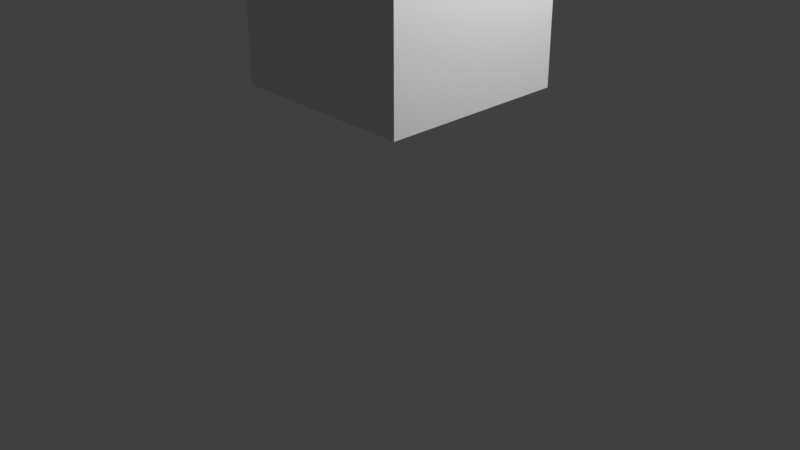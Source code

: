 # Source: parenting.blend  (saved by Blender 2.81.3; exported with 4.5.12 LTS)
import bpy
from mathutils import Matrix  # noqa: F401  (used for matrix-valued properties, if any)

bpy.ops.wm.read_factory_settings(use_empty=True)
scene = bpy.context.scene
scene.name = 'Scene'

# ---- collections
col_collection = bpy.data.collections.new('Collection'); scene.collection.children.link(col_collection)

# ---- materials (node trees are filled in below, after node groups)
mat_material = bpy.data.materials.new('Material')
mat_material.displacement_method = 'DISPLACEMENT'
mat_material.alpha_threshold = 0.0
mat_material.roughness = 0.5
mat_material.line_color = (0.0, 0.0, 0.0, 1.0)

# ---- material node trees
mat_material.use_nodes = True; mat_material.node_tree.nodes.clear()
_N = mat_material.node_tree.nodes; _L = mat_material.node_tree.links
n0 = _N.new('ShaderNodeOutputMaterial'); n0.name = 'Material Output'; n0.location = (300, 300)
n1 = _N.new('ShaderNodeBsdfPrincipled'); n1.name = 'Principled BSDF'; n1.location = (10, 300)
n1.distribution = 'GGX'
n1.subsurface_method = 'BURLEY'
n1.inputs[3].default_value = 1.45
n1.inputs[27].default_value = (0.0, 0.0, 0.0, 1.0)
n1.inputs[28].default_value = 1.0
_L.new(n1.outputs[0], n0.inputs[0])
n0.is_active_output = True

# ---- world
world_world = bpy.data.worlds.new('World'); scene.world = world_world
world_world.color = (0.05088, 0.05088, 0.05088)
world_world.use_sun_shadow = False
world_world.sun_shadow_jitter_overblur = 0.0

# ---- cameras
cam_camera = bpy.data.cameras.new('Camera')
cam_camera.clip_end = 100.0
cam_camera.ortho_scale = 7.314
cam_camera.dof.focus_distance = 0.0
cam_camera.dof.aperture_fstop = 128.0

# ---- lights
light_light = bpy.data.lights.new('Light', 'POINT')
light_light.transmission_factor = 0.0
light_light.cutoff_distance = 30.0
light_light.energy = 1000.0
light_light.shadow_buffer_clip_start = 1.001
light_light.shadow_soft_size = 0.1
light_light.shadow_maximum_resolution = 0.006
light_light.use_absolute_resolution = True

# ---- meshes
me_cube = bpy.data.meshes.new('Cube')
me_cube.from_pydata([(1.0, 1.0, 1.0), (1.0, 1.0, -1.0), (1.0, -1.0, 1.0), (1.0, -1.0, -1.0), (-1.0, 1.0, 1.0), (-1.0, 1.0, -1.0), (-1.0, -1.0, 1.0), (-1.0, -1.0, -1.0)], [], [(0, 4, 6, 2), (3, 2, 6, 7), (7, 6, 4, 5), (5, 1, 3, 7), (1, 0, 2, 3), (5, 4, 0, 1)])
_uv = me_cube.uv_layers.new(name='UVMap')
_uv.uv.foreach_set('vector', [0.375, 0.0, 0.625, 0.0, 0.625, 0.25, 0.375, 0.25, 0.375, 0.25, 0.625, 0.25, 0.625, 0.5, 0.375, 0.5, 0.375, 0.5, 0.625, 0.5, 0.625, 0.75, 0.375, 0.75, 0.375, 0.75, 0.625, 0.75, 0.625, 1.0, 0.375, 1.0, 0.125, 0.5, 0.375, 0.5, 0.375, 0.75, 0.125, 0.75, 0.625, 0.5, 0.875, 0.5, 0.875, 0.75, 0.625, 0.75])
me_cube.materials.append(mat_material)
me_cube.use_remesh_preserve_volume = False
me_cube.use_remesh_preserve_attributes = False
me_cube.use_mirror_vertex_groups = False
me_cube.update()

# ---- objects
ob_cube = bpy.data.objects.new('Cube', me_cube)
ob_light = bpy.data.objects.new('Light', light_light)
ob_camera = bpy.data.objects.new('Camera', cam_camera)
ob_empty = bpy.data.objects.new('Empty', None)

# ---- transforms, parenting, visibility, modifiers, constraints
ob_cube.parent = ob_empty
ob_cube.location = (0.0, 0.0, 0.0)
ob_cube.lock_rotations_4d = False
ob_cube.empty_display_type = 'ARROWS'
ob_cube.lineart.crease_threshold = 0.0
ob_light.location = (4.076, 1.005, 5.904)
ob_light.rotation_euler = (0.6503, 0.05522, 1.866)
ob_light.lock_rotations_4d = False
ob_light.empty_display_type = 'ARROWS'
ob_light.color = (0.0, 0.0, 0.0, 0.0)
ob_light.lineart.crease_threshold = 0.0
ob_camera.location = (7.359, -6.926, 4.958)
ob_camera.rotation_euler = (1.109, 0.0, 0.8149)
ob_camera.lock_rotations_4d = False
ob_camera.empty_display_type = 'ARROWS'
ob_camera.color = (0.0, 0.0, 0.0, 0.0)
ob_camera.display_type = 'WIRE'
ob_camera.lineart.crease_threshold = 0.0
ob_empty.location = (0.0, 0.0, 2.414)
ob_empty.lineart.crease_threshold = 0.0

# ---- collection membership
col_collection.objects.link(ob_cube)
col_collection.objects.link(ob_light)
col_collection.objects.link(ob_camera)
col_collection.objects.link(ob_empty)

# ---- scene / render settings (as saved in the file)
scene.camera = ob_camera
scene.frame_start = 1; scene.frame_end = 250; scene.frame_set(1)
scene.render.engine = 'BLENDER_EEVEE_NEXT'
scene.render.motion_blur_shutter = 1.0
scene.cycles.use_denoising = False
scene.cycles.samples = 128
scene.cycles.sampling_pattern = 'TABULATED_SOBOL'
scene.cycles.use_adaptive_sampling = False
scene.cycles.use_light_tree = False
scene.view_settings.view_transform = 'Standard'
bpy.context.view_layer.update()
